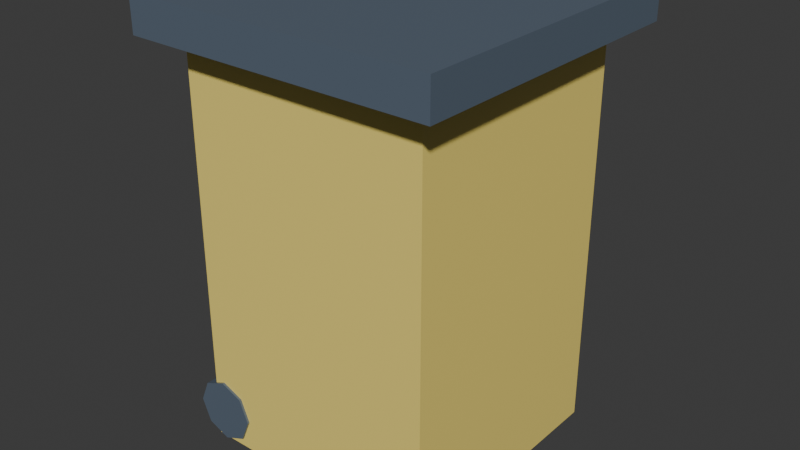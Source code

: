 # Source: bin_plastic.blend  (saved by Blender 5.2.45; exported with 4.5.12 LTS)
import bpy
from mathutils import Matrix  # noqa: F401  (used for matrix-valued properties, if any)

bpy.ops.wm.read_factory_settings(use_empty=True)
scene = bpy.context.scene
scene.name = 'Scene'

# ---- collections
col_collection = bpy.data.collections.new('Collection'); scene.collection.children.link(col_collection)

# ---- materials (node trees are filled in below, after node groups)
mat_mat_bin_plastic = bpy.data.materials.new('mat_bin_plastic')
mat_mat_bin_dark = bpy.data.materials.new('mat_bin_dark')

# ---- material node trees
mat_mat_bin_plastic.use_nodes = True; mat_mat_bin_plastic.node_tree.nodes.clear()
_N = mat_mat_bin_plastic.node_tree.nodes; _L = mat_mat_bin_plastic.node_tree.links
n0 = _N.new('ShaderNodeBsdfPrincipled'); n0.name = 'Principled BSDF'; n0.location = (-200, 100)
n0.inputs[0].default_value = (0.949, 0.7608, 0.1882, 1.0)
n0.inputs[2].default_value = 0.4
n0.inputs[10].default_value = 0.005
n1 = _N.new('ShaderNodeOutputMaterial'); n1.name = 'Material Output'; n1.location = (200, 100)
_L.new(n0.outputs[0], n1.inputs[0])
n1.is_active_output = True
mat_mat_bin_dark.use_nodes = True; mat_mat_bin_dark.node_tree.nodes.clear()
_N = mat_mat_bin_dark.node_tree.nodes; _L = mat_mat_bin_dark.node_tree.links
n0 = _N.new('ShaderNodeBsdfPrincipled'); n0.name = 'Principled BSDF'; n0.location = (-200, 100)
n0.inputs[0].default_value = (0.1059, 0.1412, 0.1882, 1.0)
n0.inputs[2].default_value = 0.4
n0.inputs[10].default_value = 0.005
n1 = _N.new('ShaderNodeOutputMaterial'); n1.name = 'Material Output'; n1.location = (200, 100)
_L.new(n0.outputs[0], n1.inputs[0])
n1.is_active_output = True

# ---- world
world_world = bpy.data.worlds.new('World'); scene.world = world_world
world_world.use_nodes = True; world_world.node_tree.nodes.clear()
_N = world_world.node_tree.nodes; _L = world_world.node_tree.links
n0 = _N.new('ShaderNodeOutputWorld'); n0.name = 'World Output'; n0.location = (200, 100)
n1 = _N.new('ShaderNodeBackground'); n1.name = 'Background'; n1.location = (-200, 100)
n1.inputs[0].default_value = (0.05088, 0.05088, 0.05088, 1.0)
_L.new(n1.outputs[0], n0.inputs[0])
n0.is_active_output = True
world_world.color = (0.05088, 0.05088, 0.05088)
world_world.sun_shadow_jitter_overblur = 0.0

# ---- meshes
me_cube = bpy.data.meshes.new('Cube')
me_cube.from_pydata([(-0.275, -0.275, -0.45), (-0.275, -0.275, 0.45), (-0.275, 0.275, -0.45), (-0.275, 0.275, 0.45), (0.275, -0.275, -0.45), (0.275, -0.275, 0.45), (0.275, 0.275, -0.45), (0.275, 0.275, 0.45), (-0.34, -0.34, 0.44), (-0.34, -0.34, 0.52), (-0.34, 0.34, 0.44), (-0.34, 0.34, 0.52), (0.34, -0.34, 0.44), (0.34, -0.34, 0.52), (0.34, 0.34, 0.44), (0.34, 0.34, 0.52), (-0.25, 0.28, -0.31), (-0.25, 0.22, -0.31), (-0.2005, 0.28, -0.3305), (-0.2005, 0.22, -0.3305), (-0.18, 0.28, -0.38), (-0.18, 0.22, -0.38), (-0.2005, 0.28, -0.4295), (-0.2005, 0.22, -0.4295), (-0.25, 0.28, -0.45), (-0.25, 0.22, -0.45), (-0.2995, 0.28, -0.4295), (-0.2995, 0.22, -0.4295), (-0.32, 0.28, -0.38), (-0.32, 0.22, -0.38), (-0.2995, 0.28, -0.3305), (-0.2995, 0.22, -0.3305), (-0.25, -0.22, -0.31), (-0.25, -0.28, -0.31), (-0.2005, -0.22, -0.3305), (-0.2005, -0.28, -0.3305), (-0.18, -0.22, -0.38), (-0.18, -0.28, -0.38), (-0.2005, -0.22, -0.4295), (-0.2005, -0.28, -0.4295), (-0.25, -0.22, -0.45), (-0.25, -0.28, -0.45), (-0.2995, -0.22, -0.4295), (-0.2995, -0.28, -0.4295), (-0.32, -0.22, -0.38), (-0.32, -0.28, -0.38), (-0.2995, -0.22, -0.3305), (-0.2995, -0.28, -0.3305)], [], [(0, 1, 3, 2), (2, 3, 7, 6), (6, 7, 5, 4), (4, 5, 1, 0), (2, 6, 4, 0), (7, 3, 1, 5), (8, 9, 11, 10), (10, 11, 15, 14), (14, 15, 13, 12), (12, 13, 9, 8), (10, 14, 12, 8), (15, 11, 9, 13), (16, 17, 19, 18), (18, 19, 21, 20), (20, 21, 23, 22), (22, 23, 25, 24), (24, 25, 27, 26), (26, 27, 29, 28), (19, 17, 31, 29, 27, 25, 23, 21), (28, 29, 31, 30), (30, 31, 17, 16), (16, 18, 20, 22, 24, 26, 28, 30), (32, 33, 35, 34), (34, 35, 37, 36), (36, 37, 39, 38), (38, 39, 41, 40), (40, 41, 43, 42), (42, 43, 45, 44), (35, 33, 47, 45, 43, 41, 39, 37), (44, 45, 47, 46), (46, 47, 33, 32), (32, 34, 36, 38, 40, 42, 44, 46)])
me_cube.polygons.foreach_set('material_index', [0, 0, 0, 0, 0, 0, 1, 1, 1, 1, 1, 1, 1, 1, 1, 1, 1, 1, 1, 1, 1, 1, 1, 1, 1, 1, 1, 1, 1, 1, 1, 1])
_uv = me_cube.uv_layers.new(name='UVMap')
_uv.uv.foreach_set('vector', [0.375, 0.0, 0.625, 0.0, 0.625, 0.25, 0.375, 0.25, 0.375, 0.25, 0.625, 0.25, 0.625, 0.5, 0.375, 0.5, 0.375, 0.5, 0.625, 0.5, 0.625, 0.75, 0.375, 0.75, 0.375, 0.75, 0.625, 0.75, 0.625, 1.0, 0.375, 1.0, 0.125, 0.5, 0.375, 0.5, 0.375, 0.75, 0.125, 0.75, 0.625, 0.5, 0.875, 0.5, 0.875, 0.75, 0.625, 0.75, 0.375, 0.0, 0.625, 0.0, 0.625, 0.25, 0.375, 0.25, 0.375, 0.25, 0.625, 0.25, 0.625, 0.5, 0.375, 0.5, 0.375, 0.5, 0.625, 0.5, 0.625, 0.75, 0.375, 0.75, 0.375, 0.75, 0.625, 0.75, 0.625, 1.0, 0.375, 1.0, 0.125, 0.5, 0.375, 0.5, 0.375, 0.75, 0.125, 0.75, 0.625, 0.5, 0.875, 0.5, 0.875, 0.75, 0.625, 0.75, 1.0, 0.5, 1.0, 1.0, 0.875, 1.0, 0.875, 0.5, 0.875, 0.5, 0.875, 1.0, 0.75, 1.0, 0.75, 0.5, 0.75, 0.5, 0.75, 1.0, 0.625, 1.0, 0.625, 0.5, 0.625, 0.5, 0.625, 1.0, 0.5, 1.0, 0.5, 0.5, 0.5, 0.5, 0.5, 1.0, 0.375, 1.0, 0.375, 0.5, 0.375, 0.5, 0.375, 1.0, 0.25, 1.0, 0.25, 0.5, 0.4197, 0.4197, 0.25, 0.49, 0.08029, 0.4197, 0.01, 0.25, 0.08029, 0.08029, 0.25, 0.01, 0.4197, 0.08029, 0.49, 0.25, 0.25, 0.5, 0.25, 1.0, 0.125, 1.0, 0.125, 0.5, 0.125, 0.5, 0.125, 1.0, 0.0, 1.0, 0.0, 0.5, 0.75, 0.49, 0.9197, 0.4197, 0.99, 0.25, 0.9197, 0.08029, 0.75, 0.01, 0.5803, 0.08029, 0.51, 0.25, 0.5803, 0.4197, 1.0, 0.5, 1.0, 1.0, 0.875, 1.0, 0.875, 0.5, 0.875, 0.5, 0.875, 1.0, 0.75, 1.0, 0.75, 0.5, 0.75, 0.5, 0.75, 1.0, 0.625, 1.0, 0.625, 0.5, 0.625, 0.5, 0.625, 1.0, 0.5, 1.0, 0.5, 0.5, 0.5, 0.5, 0.5, 1.0, 0.375, 1.0, 0.375, 0.5, 0.375, 0.5, 0.375, 1.0, 0.25, 1.0, 0.25, 0.5, 0.4197, 0.4197, 0.25, 0.49, 0.08029, 0.4197, 0.01, 0.25, 0.08029, 0.08029, 0.25, 0.01, 0.4197, 0.08029, 0.49, 0.25, 0.25, 0.5, 0.25, 1.0, 0.125, 1.0, 0.125, 0.5, 0.125, 0.5, 0.125, 1.0, 0.0, 1.0, 0.0, 0.5, 0.75, 0.49, 0.9197, 0.4197, 0.99, 0.25, 0.9197, 0.08029, 0.75, 0.01, 0.5803, 0.08029, 0.51, 0.25, 0.5803, 0.4197])
me_cube.materials.append(mat_mat_bin_plastic)
me_cube.materials.append(mat_mat_bin_dark)
me_cube.update()

# ---- objects
ob_bin_plastic = bpy.data.objects.new('bin_plastic', me_cube)

# ---- transforms, parenting, visibility, modifiers, constraints
ob_bin_plastic.location = (0.0, 0.0, 0.45)

# ---- collection membership
col_collection.objects.link(ob_bin_plastic)

# ---- scene / render settings (as saved in the file)
scene.frame_start = 1; scene.frame_end = 250; scene.frame_set(1)
scene.render.engine = 'BLENDER_EEVEE_NEXT'
scene.render.bake_bias = 0.0
scene.render.bake_samples = 0
scene.render.compositor_device = 'GPU'
scene.eevee.use_volume_custom_range = False
scene.eevee.fast_gi_thickness_near = 0.1
scene.eevee.fast_gi_thickness_far = 0.0
scene.eevee.ray_tracing_options.screen_trace_thickness = 0.1
bpy.context.view_layer.update()

# ---- added for rendering (the .blend has no active camera and no usable light): camera, sun
cam_auto = bpy.data.cameras.new('AutoCamera')
cam_auto.lens = 50.0
cam_auto.sensor_width = 36.0
cam_auto.clip_end = 1000.0
ob_auto_camera = bpy.data.objects.new('AutoCamera', cam_auto)
scene.collection.objects.link(ob_auto_camera)
ob_auto_camera.location = (1.26377, -1.51652, 1.49602)
ob_auto_camera.rotation_euler = (1.09748, -7.21219e-08, 0.694738)
scene.camera = ob_auto_camera
light_auto_sun = bpy.data.lights.new('AutoSun', 'SUN')
light_auto_sun.energy = 3.0
light_auto_sun.angle = 0.0523599
ob_auto_sun = bpy.data.objects.new('AutoSun', light_auto_sun)
scene.collection.objects.link(ob_auto_sun)
ob_auto_sun.rotation_euler = (0.872665, 0.174533, 0.523599)
bpy.context.view_layer.update()
